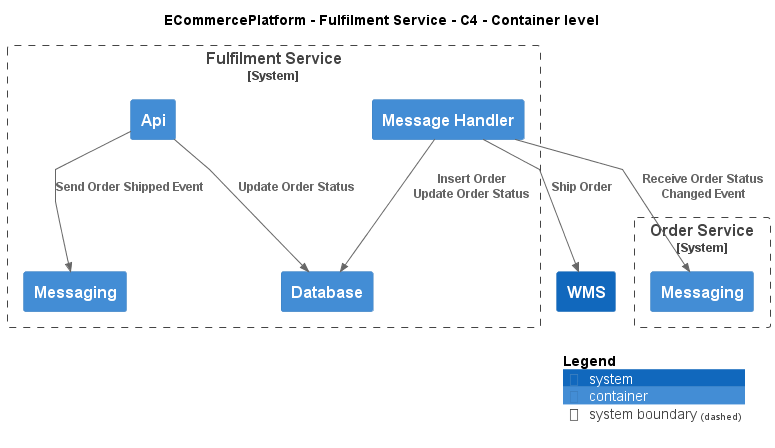

The diagram above was rendered by PlantUML. Its source (embedded in the PNG):
@startuml
!include ..\..\..\.c4s\C4_Container.puml

AddElementTag("c4interflow:lifecycle:new", $bgColor=green, $fontColor=#ffffff, $borderColor=green, $shadowing="False")
AddElementTag("c4interflow:lifecycle:changed", $bgColor=orange, $fontColor=#ffffff, $borderColor=orange, $shadowing="False")
AddElementTag("c4interflow:lifecycle:removed", $bgColor=red, $fontColor=#ffffff, $borderColor=red, $shadowing="False")

AddRelTag("c4interflow:lifecycle:new", $textColor=green, $lineColor=green)
AddRelTag("c4interflow:lifecycle:changed", $textColor=orange, $lineColor=orange)
AddRelTag("c4interflow:lifecycle:removed", $textColor=red, $lineColor=red)

SHOW_PERSON_PORTRAIT()
LAYOUT_TOP_DOWN()

skinparam linetype polyline

title ECommercePlatform - Fulfilment Service - C4 - Container level


System_Boundary(ECommercePlatform.SoftwareSystems.FulfilmentService, "Fulfilment Service") {
    Container(ECommercePlatform.SoftwareSystems.FulfilmentService.Containers.Api, "Api", "", "")
    Container(ECommercePlatform.SoftwareSystems.FulfilmentService.Containers.Database, "Database", "", "")
    Container(ECommercePlatform.SoftwareSystems.FulfilmentService.Containers.Messaging, "Messaging", "", "")
    Container(ECommercePlatform.SoftwareSystems.FulfilmentService.Containers.MessageHandler, "Message Handler", "", "")
}

System_Boundary(ECommercePlatform.SoftwareSystems.OrderService, "Order Service") {
    Container(ECommercePlatform.SoftwareSystems.OrderService.Containers.Messaging, "Messaging", "", "")
}
System(ECommercePlatform.SoftwareSystems.WMS, "WMS", "")

Rel(ECommercePlatform.SoftwareSystems.FulfilmentService.Containers.Api, ECommercePlatform.SoftwareSystems.FulfilmentService.Containers.Database, "Update Order Status")
Rel(ECommercePlatform.SoftwareSystems.FulfilmentService.Containers.Api, ECommercePlatform.SoftwareSystems.FulfilmentService.Containers.Messaging, "Send Order Shipped Event")
Rel(ECommercePlatform.SoftwareSystems.FulfilmentService.Containers.MessageHandler, ECommercePlatform.SoftwareSystems.OrderService.Containers.Messaging, "Receive Order Status Changed Event")
Rel(ECommercePlatform.SoftwareSystems.FulfilmentService.Containers.MessageHandler, ECommercePlatform.SoftwareSystems.FulfilmentService.Containers.Database, "Insert Order\nUpdate Order Status")
Rel(ECommercePlatform.SoftwareSystems.FulfilmentService.Containers.MessageHandler, ECommercePlatform.SoftwareSystems.WMS, "Ship Order")


SHOW_LEGEND()
@enduml